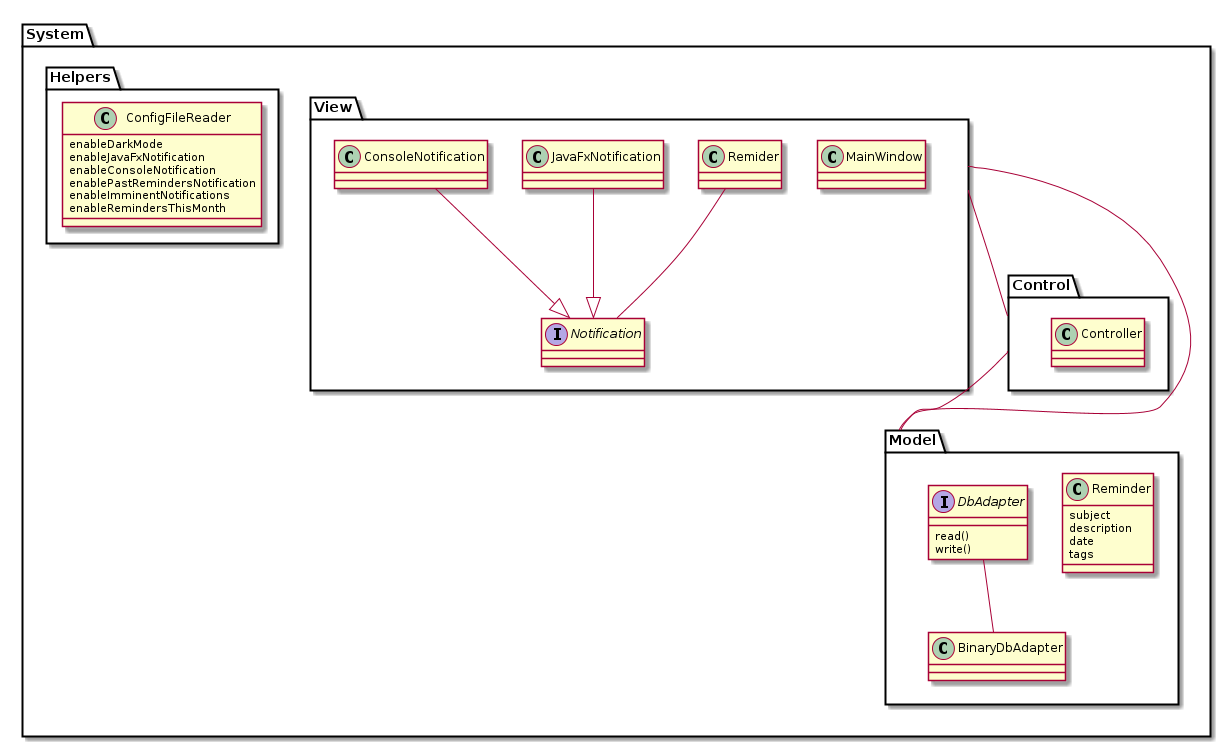

The diagram above was rendered by PlantUML. Its source (embedded in the PNG):
@startuml

package "System" {
Model -- View
View -- Control
Control --Model

package "View" {
class MainWindow
Interface Notification
Remider --Notification
JavaFxNotification--|>Notification
ConsoleNotification--|>Notification
}


package "Control" {
Class Controller
}
package "Helpers" {

class ConfigFileReader{
enableDarkMode
enableJavaFxNotification
enableConsoleNotification
enablePastRemindersNotification
enableImminentNotifications
enableRemindersThisMonth
}

}

package "Model" {



class Reminder{
subject
description
date
tags
}

Interface DbAdapter{
read()
write()
}
DbAdapter -- BinaryDbAdapter





@enduml